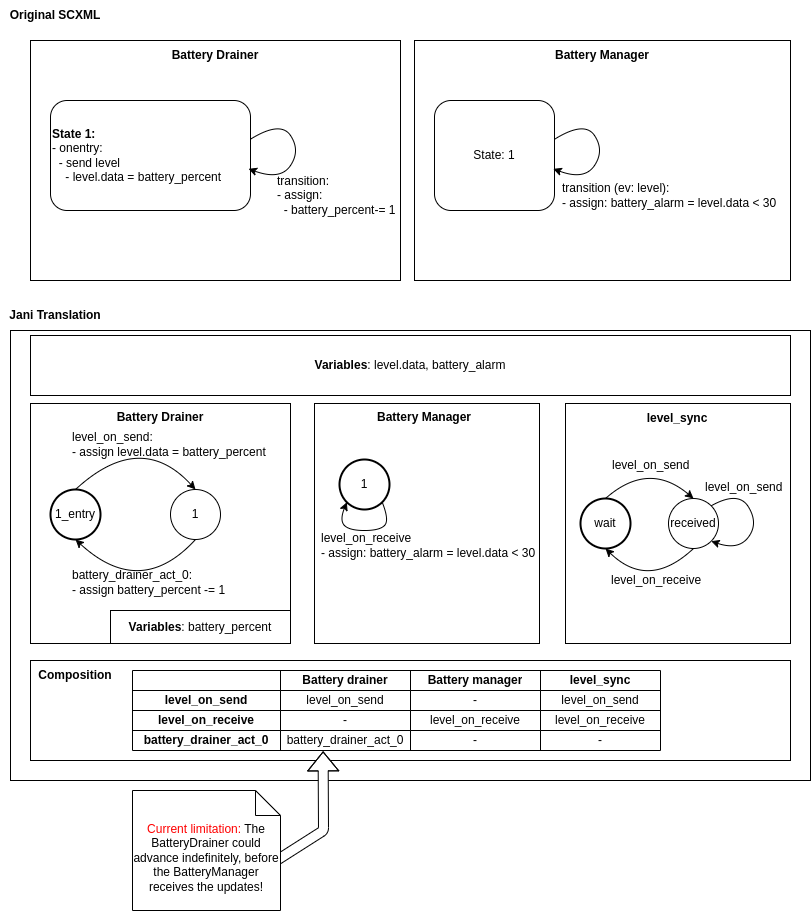

The diagram above was exported from draw.io. Its source (the exported page's mxGraphModel, read from the mxfile embedded in the PNG):
<mxGraphModel dx="1789" dy="792" grid="1" gridSize="10" guides="1" tooltips="1" connect="1" arrows="1" fold="1" page="1" pageScale="1" pageWidth="850" pageHeight="1100" math="0" shadow="0">
  <root>
    <mxCell id="0" />
    <mxCell id="1" parent="0" />
    <mxCell id="25" value="" style="rounded=0;whiteSpace=wrap;html=1;fontFamily=Helvetica;" parent="1" vertex="1">
      <mxGeometry x="30" y="350" width="800" height="450" as="geometry" />
    </mxCell>
    <mxCell id="4" value="" style="rounded=0;whiteSpace=wrap;html=1;align=center;" parent="1" vertex="1">
      <mxGeometry x="50" y="60" width="370" height="240" as="geometry" />
    </mxCell>
    <mxCell id="3" value="&lt;b&gt;State 1:&lt;/b&gt;&lt;br&gt;- onentry:&lt;br&gt;&amp;nbsp; - send level&lt;br&gt;&amp;nbsp; &amp;nbsp; - level.data = battery_percent" style="rounded=1;whiteSpace=wrap;html=1;align=left;" parent="1" vertex="1">
      <mxGeometry x="70" y="120" width="200" height="110" as="geometry" />
    </mxCell>
    <mxCell id="5" value="&lt;b&gt;Battery Drainer&lt;/b&gt;" style="text;html=1;strokeColor=none;fillColor=none;align=center;verticalAlign=middle;whiteSpace=wrap;rounded=0;" parent="1" vertex="1">
      <mxGeometry x="175" y="60" width="120" height="30" as="geometry" />
    </mxCell>
    <mxCell id="6" value="" style="endArrow=classic;html=1;exitX=0.998;exitY=0.354;exitDx=0;exitDy=0;entryX=0.99;entryY=0.621;entryDx=0;entryDy=0;curved=1;entryPerimeter=0;exitPerimeter=0;" parent="1" source="3" target="3" edge="1">
      <mxGeometry width="50" height="50" relative="1" as="geometry">
        <mxPoint x="410" y="160" as="sourcePoint" />
        <mxPoint x="460" y="110" as="targetPoint" />
        <Array as="points">
          <mxPoint x="300" y="140" />
          <mxPoint x="320" y="170" />
          <mxPoint x="300" y="200" />
        </Array>
      </mxGeometry>
    </mxCell>
    <mxCell id="7" value="transition:&lt;br&gt;- assign:&lt;br&gt;&amp;nbsp; - battery_percent-= 1" style="text;html=1;strokeColor=none;fillColor=none;align=left;verticalAlign=middle;whiteSpace=wrap;rounded=0;" parent="1" vertex="1">
      <mxGeometry x="295" y="190" width="130" height="50" as="geometry" />
    </mxCell>
    <mxCell id="8" value="" style="rounded=0;whiteSpace=wrap;html=1;align=center;" parent="1" vertex="1">
      <mxGeometry x="434" y="60" width="376" height="240" as="geometry" />
    </mxCell>
    <mxCell id="9" value="State: 1" style="rounded=1;whiteSpace=wrap;html=1;" parent="1" vertex="1">
      <mxGeometry x="454" y="120" width="120" height="110" as="geometry" />
    </mxCell>
    <mxCell id="10" value="&lt;b&gt;Battery Manager&lt;/b&gt;" style="text;html=1;strokeColor=none;fillColor=none;align=center;verticalAlign=middle;whiteSpace=wrap;rounded=0;" parent="1" vertex="1">
      <mxGeometry x="562" y="60" width="120" height="30" as="geometry" />
    </mxCell>
    <mxCell id="11" value="" style="endArrow=classic;html=1;exitX=0.998;exitY=0.354;exitDx=0;exitDy=0;entryX=0.99;entryY=0.621;entryDx=0;entryDy=0;curved=1;entryPerimeter=0;exitPerimeter=0;" parent="1" source="9" target="9" edge="1">
      <mxGeometry width="50" height="50" relative="1" as="geometry">
        <mxPoint x="794" y="160" as="sourcePoint" />
        <mxPoint x="844" y="110" as="targetPoint" />
        <Array as="points">
          <mxPoint x="604" y="140" />
          <mxPoint x="624" y="170" />
          <mxPoint x="604" y="200" />
        </Array>
      </mxGeometry>
    </mxCell>
    <mxCell id="12" value="transition (ev: level):&lt;br&gt;- assign: battery_alarm = level.data &amp;lt; 30" style="text;html=1;strokeColor=none;fillColor=none;align=left;verticalAlign=middle;whiteSpace=wrap;rounded=0;" parent="1" vertex="1">
      <mxGeometry x="580" y="190" width="220" height="50" as="geometry" />
    </mxCell>
    <mxCell id="13" value="&lt;b&gt;Original SCXML&lt;/b&gt;" style="text;html=1;strokeColor=none;fillColor=none;align=center;verticalAlign=middle;whiteSpace=wrap;rounded=0;fontFamily=Helvetica;" parent="1" vertex="1">
      <mxGeometry x="20" y="20" width="110" height="30" as="geometry" />
    </mxCell>
    <mxCell id="14" value="&lt;b&gt;Jani Translation&lt;/b&gt;" style="text;html=1;strokeColor=none;fillColor=none;align=center;verticalAlign=middle;whiteSpace=wrap;rounded=0;fontFamily=Helvetica;" parent="1" vertex="1">
      <mxGeometry x="20" y="320" width="110" height="30" as="geometry" />
    </mxCell>
    <mxCell id="15" value="" style="rounded=0;whiteSpace=wrap;html=1;align=center;" parent="1" vertex="1">
      <mxGeometry x="50" y="423" width="260" height="240" as="geometry" />
    </mxCell>
    <mxCell id="17" value="&lt;b&gt;Battery Drainer&lt;/b&gt;" style="text;html=1;strokeColor=none;fillColor=none;align=center;verticalAlign=middle;whiteSpace=wrap;rounded=0;" parent="1" vertex="1">
      <mxGeometry x="120" y="422" width="120" height="30" as="geometry" />
    </mxCell>
    <mxCell id="20" value="" style="rounded=0;whiteSpace=wrap;html=1;align=center;" parent="1" vertex="1">
      <mxGeometry x="334" y="423" width="225" height="240" as="geometry" />
    </mxCell>
    <mxCell id="22" value="&lt;b&gt;Battery Manager&lt;/b&gt;" style="text;html=1;strokeColor=none;fillColor=none;align=center;verticalAlign=middle;whiteSpace=wrap;rounded=0;" parent="1" vertex="1">
      <mxGeometry x="384" y="422" width="120" height="30" as="geometry" />
    </mxCell>
    <mxCell id="23" value="" style="endArrow=classic;html=1;exitX=1;exitY=1;exitDx=0;exitDy=0;entryX=0;entryY=1;entryDx=0;entryDy=0;curved=1;" parent="1" source="34" target="34" edge="1">
      <mxGeometry width="50" height="50" relative="1" as="geometry">
        <mxPoint x="813" y="523" as="sourcePoint" />
        <mxPoint x="863" y="473" as="targetPoint" />
        <Array as="points">
          <mxPoint x="409" y="540" />
          <mxPoint x="399" y="550" />
          <mxPoint x="369" y="550" />
          <mxPoint x="359" y="540" />
        </Array>
      </mxGeometry>
    </mxCell>
    <mxCell id="24" value="level_on_receive&lt;br&gt;- assign: battery_alarm = level.data &amp;lt; 30" style="text;html=1;strokeColor=none;fillColor=none;align=left;verticalAlign=middle;whiteSpace=wrap;rounded=0;" parent="1" vertex="1">
      <mxGeometry x="339" y="540" width="220" height="50" as="geometry" />
    </mxCell>
    <mxCell id="26" value="&lt;b&gt;Variables&lt;/b&gt;: level.data, battery_alarm" style="rounded=0;whiteSpace=wrap;html=1;fontFamily=Helvetica;" parent="1" vertex="1">
      <mxGeometry x="50" y="355" width="760" height="60" as="geometry" />
    </mxCell>
    <mxCell id="27" value="1_entry" style="ellipse;whiteSpace=wrap;html=1;aspect=fixed;fontFamily=Helvetica;perimeterSpacing=0;strokeWidth=2;" parent="1" vertex="1">
      <mxGeometry x="70" y="509" width="50" height="50" as="geometry" />
    </mxCell>
    <mxCell id="28" value="1" style="ellipse;whiteSpace=wrap;html=1;aspect=fixed;strokeWidth=1;fontFamily=Helvetica;" parent="1" vertex="1">
      <mxGeometry x="190" y="509" width="50" height="50" as="geometry" />
    </mxCell>
    <mxCell id="29" value="" style="curved=1;endArrow=classic;html=1;fontFamily=Helvetica;exitX=0.5;exitY=0;exitDx=0;exitDy=0;entryX=0.5;entryY=0;entryDx=0;entryDy=0;" parent="1" source="27" target="28" edge="1">
      <mxGeometry width="50" height="50" relative="1" as="geometry">
        <mxPoint x="470" y="359" as="sourcePoint" />
        <mxPoint x="520" y="309" as="targetPoint" />
        <Array as="points">
          <mxPoint x="160" y="449" />
        </Array>
      </mxGeometry>
    </mxCell>
    <mxCell id="30" value="" style="curved=1;endArrow=classic;html=1;fontFamily=Helvetica;exitX=0.5;exitY=1;exitDx=0;exitDy=0;entryX=0.5;entryY=1;entryDx=0;entryDy=0;" parent="1" source="28" target="27" edge="1">
      <mxGeometry width="50" height="50" relative="1" as="geometry">
        <mxPoint x="470" y="469" as="sourcePoint" />
        <mxPoint x="520" y="419" as="targetPoint" />
        <Array as="points">
          <mxPoint x="160" y="619" />
        </Array>
      </mxGeometry>
    </mxCell>
    <mxCell id="31" value="&lt;b&gt;Variables&lt;/b&gt;: battery_percent" style="rounded=0;whiteSpace=wrap;html=1;fontFamily=Helvetica;" parent="1" vertex="1">
      <mxGeometry x="130" y="630" width="180" height="33" as="geometry" />
    </mxCell>
    <mxCell id="32" value="level_on_send:&lt;br&gt;- assign level.data = battery_percent" style="text;html=1;strokeColor=none;fillColor=none;align=left;verticalAlign=middle;whiteSpace=wrap;rounded=0;strokeWidth=1;fontFamily=Helvetica;" parent="1" vertex="1">
      <mxGeometry x="90" y="449" width="200" height="30" as="geometry" />
    </mxCell>
    <mxCell id="33" value="battery_drainer_act_0:&lt;br&gt;- assign battery_percent -= 1" style="text;html=1;strokeColor=none;fillColor=none;align=left;verticalAlign=middle;whiteSpace=wrap;rounded=0;strokeWidth=1;fontFamily=Helvetica;" parent="1" vertex="1">
      <mxGeometry x="90" y="587" width="180" height="30" as="geometry" />
    </mxCell>
    <mxCell id="34" value="1" style="ellipse;whiteSpace=wrap;html=1;aspect=fixed;fontFamily=Helvetica;perimeterSpacing=0;strokeWidth=2;" parent="1" vertex="1">
      <mxGeometry x="359" y="479" width="50" height="50" as="geometry" />
    </mxCell>
    <mxCell id="35" value="" style="rounded=0;whiteSpace=wrap;html=1;align=center;" parent="1" vertex="1">
      <mxGeometry x="585" y="423" width="225" height="240" as="geometry" />
    </mxCell>
    <mxCell id="36" value="&lt;b&gt;level_sync&lt;/b&gt;" style="text;html=1;strokeColor=none;fillColor=none;align=center;verticalAlign=middle;whiteSpace=wrap;rounded=0;" parent="1" vertex="1">
      <mxGeometry x="636.5" y="423" width="120" height="30" as="geometry" />
    </mxCell>
    <mxCell id="37" value="wait" style="ellipse;whiteSpace=wrap;html=1;aspect=fixed;fontFamily=Helvetica;perimeterSpacing=0;strokeWidth=2;" parent="1" vertex="1">
      <mxGeometry x="600" y="518" width="50" height="50" as="geometry" />
    </mxCell>
    <mxCell id="38" value="received" style="ellipse;whiteSpace=wrap;html=1;aspect=fixed;fontFamily=Helvetica;perimeterSpacing=0;strokeWidth=1;" parent="1" vertex="1">
      <mxGeometry x="688" y="518" width="50" height="50" as="geometry" />
    </mxCell>
    <mxCell id="39" value="" style="curved=1;endArrow=classic;html=1;fontFamily=Helvetica;exitX=0.5;exitY=0;exitDx=0;exitDy=0;entryX=0.5;entryY=0;entryDx=0;entryDy=0;" parent="1" source="37" target="38" edge="1">
      <mxGeometry width="50" height="50" relative="1" as="geometry">
        <mxPoint x="508" y="470" as="sourcePoint" />
        <mxPoint x="558" y="420" as="targetPoint" />
        <Array as="points">
          <mxPoint x="668" y="480" />
        </Array>
      </mxGeometry>
    </mxCell>
    <mxCell id="40" value="" style="curved=1;endArrow=classic;html=1;fontFamily=Helvetica;entryX=0.5;entryY=1;entryDx=0;entryDy=0;exitX=0.5;exitY=1;exitDx=0;exitDy=0;" parent="1" source="38" target="37" edge="1">
      <mxGeometry width="50" height="50" relative="1" as="geometry">
        <mxPoint x="508" y="470" as="sourcePoint" />
        <mxPoint x="558" y="420" as="targetPoint" />
        <Array as="points">
          <mxPoint x="668" y="610" />
        </Array>
      </mxGeometry>
    </mxCell>
    <mxCell id="41" value="" style="curved=1;endArrow=classic;html=1;fontFamily=Helvetica;entryX=1;entryY=1;entryDx=0;entryDy=0;exitX=1;exitY=0;exitDx=0;exitDy=0;" parent="1" source="38" target="38" edge="1">
      <mxGeometry width="50" height="50" relative="1" as="geometry">
        <mxPoint x="723" y="578" as="sourcePoint" />
        <mxPoint x="635" y="578" as="targetPoint" />
        <Array as="points">
          <mxPoint x="758" y="510" />
          <mxPoint x="778" y="543" />
          <mxPoint x="758" y="570" />
        </Array>
      </mxGeometry>
    </mxCell>
    <mxCell id="42" value="level_on_send" style="text;html=1;strokeColor=none;fillColor=none;align=left;verticalAlign=middle;whiteSpace=wrap;rounded=0;strokeWidth=1;fontFamily=Helvetica;" parent="1" vertex="1">
      <mxGeometry x="630" y="470" width="90" height="30" as="geometry" />
    </mxCell>
    <mxCell id="43" value="level_on_send" style="text;html=1;strokeColor=none;fillColor=none;align=left;verticalAlign=middle;whiteSpace=wrap;rounded=0;strokeWidth=1;fontFamily=Helvetica;" parent="1" vertex="1">
      <mxGeometry x="723" y="492" width="90" height="30" as="geometry" />
    </mxCell>
    <mxCell id="44" value="level_on_receive" style="text;html=1;strokeColor=none;fillColor=none;align=left;verticalAlign=middle;whiteSpace=wrap;rounded=0;strokeWidth=1;fontFamily=Helvetica;" parent="1" vertex="1">
      <mxGeometry x="629" y="585" width="90" height="30" as="geometry" />
    </mxCell>
    <mxCell id="45" value="" style="rounded=0;whiteSpace=wrap;html=1;strokeWidth=1;fontFamily=Helvetica;" parent="1" vertex="1">
      <mxGeometry x="50" y="680" width="760" height="100" as="geometry" />
    </mxCell>
    <mxCell id="46" value="&lt;b&gt;Composition&lt;/b&gt;" style="text;html=1;strokeColor=none;fillColor=none;align=center;verticalAlign=middle;whiteSpace=wrap;rounded=0;strokeWidth=1;fontFamily=Helvetica;" parent="1" vertex="1">
      <mxGeometry x="55" y="680" width="80" height="30" as="geometry" />
    </mxCell>
    <mxCell id="47" value="" style="shape=table;startSize=0;container=1;collapsible=0;childLayout=tableLayout;strokeWidth=1;fontFamily=Helvetica;" parent="1" vertex="1">
      <mxGeometry x="152" y="690" width="528" height="80" as="geometry" />
    </mxCell>
    <mxCell id="48" value="" style="shape=tableRow;horizontal=0;startSize=0;swimlaneHead=0;swimlaneBody=0;top=0;left=0;bottom=0;right=0;collapsible=0;dropTarget=0;fillColor=none;points=[[0,0.5],[1,0.5]];portConstraint=eastwest;strokeWidth=1;fontFamily=Helvetica;" parent="47" vertex="1">
      <mxGeometry width="528" height="20" as="geometry" />
    </mxCell>
    <mxCell id="49" value="" style="shape=partialRectangle;html=1;whiteSpace=wrap;connectable=0;overflow=hidden;fillColor=none;top=0;left=0;bottom=0;right=0;pointerEvents=1;strokeWidth=1;fontFamily=Helvetica;" parent="48" vertex="1">
      <mxGeometry width="148" height="20" as="geometry">
        <mxRectangle width="148" height="20" as="alternateBounds" />
      </mxGeometry>
    </mxCell>
    <mxCell id="50" value="&lt;b&gt;Battery drainer&lt;/b&gt;" style="shape=partialRectangle;html=1;whiteSpace=wrap;connectable=0;overflow=hidden;fillColor=none;top=0;left=0;bottom=0;right=0;pointerEvents=1;strokeWidth=1;fontFamily=Helvetica;" parent="48" vertex="1">
      <mxGeometry x="148" width="130" height="20" as="geometry">
        <mxRectangle width="130" height="20" as="alternateBounds" />
      </mxGeometry>
    </mxCell>
    <mxCell id="51" value="&lt;b&gt;Battery manager&lt;/b&gt;" style="shape=partialRectangle;html=1;whiteSpace=wrap;connectable=0;overflow=hidden;fillColor=none;top=0;left=0;bottom=0;right=0;pointerEvents=1;strokeWidth=1;fontFamily=Helvetica;" parent="48" vertex="1">
      <mxGeometry x="278" width="130" height="20" as="geometry">
        <mxRectangle width="130" height="20" as="alternateBounds" />
      </mxGeometry>
    </mxCell>
    <mxCell id="52" value="&lt;b&gt;level_sync&lt;/b&gt;" style="shape=partialRectangle;html=1;whiteSpace=wrap;connectable=0;overflow=hidden;fillColor=none;top=0;left=0;bottom=0;right=0;pointerEvents=1;strokeWidth=1;fontFamily=Helvetica;" parent="48" vertex="1">
      <mxGeometry x="408" width="120" height="20" as="geometry">
        <mxRectangle width="120" height="20" as="alternateBounds" />
      </mxGeometry>
    </mxCell>
    <mxCell id="53" value="" style="shape=tableRow;horizontal=0;startSize=0;swimlaneHead=0;swimlaneBody=0;top=0;left=0;bottom=0;right=0;collapsible=0;dropTarget=0;fillColor=none;points=[[0,0.5],[1,0.5]];portConstraint=eastwest;strokeWidth=1;fontFamily=Helvetica;" parent="47" vertex="1">
      <mxGeometry y="20" width="528" height="20" as="geometry" />
    </mxCell>
    <mxCell id="54" value="&lt;b&gt;level_on_send&lt;/b&gt;" style="shape=partialRectangle;html=1;whiteSpace=wrap;connectable=0;overflow=hidden;fillColor=none;top=0;left=0;bottom=0;right=0;pointerEvents=1;strokeWidth=1;fontFamily=Helvetica;" parent="53" vertex="1">
      <mxGeometry width="148" height="20" as="geometry">
        <mxRectangle width="148" height="20" as="alternateBounds" />
      </mxGeometry>
    </mxCell>
    <mxCell id="55" value="level_on_send" style="shape=partialRectangle;html=1;whiteSpace=wrap;connectable=0;overflow=hidden;fillColor=none;top=0;left=0;bottom=0;right=0;pointerEvents=1;strokeWidth=1;fontFamily=Helvetica;" parent="53" vertex="1">
      <mxGeometry x="148" width="130" height="20" as="geometry">
        <mxRectangle width="130" height="20" as="alternateBounds" />
      </mxGeometry>
    </mxCell>
    <mxCell id="56" value="-" style="shape=partialRectangle;html=1;whiteSpace=wrap;connectable=0;overflow=hidden;fillColor=none;top=0;left=0;bottom=0;right=0;pointerEvents=1;strokeWidth=1;fontFamily=Helvetica;" parent="53" vertex="1">
      <mxGeometry x="278" width="130" height="20" as="geometry">
        <mxRectangle width="130" height="20" as="alternateBounds" />
      </mxGeometry>
    </mxCell>
    <mxCell id="57" value="level_on_send" style="shape=partialRectangle;html=1;whiteSpace=wrap;connectable=0;overflow=hidden;fillColor=none;top=0;left=0;bottom=0;right=0;pointerEvents=1;strokeWidth=1;fontFamily=Helvetica;" parent="53" vertex="1">
      <mxGeometry x="408" width="120" height="20" as="geometry">
        <mxRectangle width="120" height="20" as="alternateBounds" />
      </mxGeometry>
    </mxCell>
    <mxCell id="58" value="" style="shape=tableRow;horizontal=0;startSize=0;swimlaneHead=0;swimlaneBody=0;top=0;left=0;bottom=0;right=0;collapsible=0;dropTarget=0;fillColor=none;points=[[0,0.5],[1,0.5]];portConstraint=eastwest;strokeWidth=1;fontFamily=Helvetica;" parent="47" vertex="1">
      <mxGeometry y="40" width="528" height="20" as="geometry" />
    </mxCell>
    <mxCell id="59" value="&lt;b&gt;level_on_receive&lt;/b&gt;" style="shape=partialRectangle;html=1;whiteSpace=wrap;connectable=0;overflow=hidden;fillColor=none;top=0;left=0;bottom=0;right=0;pointerEvents=1;strokeWidth=1;fontFamily=Helvetica;" parent="58" vertex="1">
      <mxGeometry width="148" height="20" as="geometry">
        <mxRectangle width="148" height="20" as="alternateBounds" />
      </mxGeometry>
    </mxCell>
    <mxCell id="60" value="-" style="shape=partialRectangle;html=1;whiteSpace=wrap;connectable=0;overflow=hidden;fillColor=none;top=0;left=0;bottom=0;right=0;pointerEvents=1;strokeWidth=1;fontFamily=Helvetica;" parent="58" vertex="1">
      <mxGeometry x="148" width="130" height="20" as="geometry">
        <mxRectangle width="130" height="20" as="alternateBounds" />
      </mxGeometry>
    </mxCell>
    <mxCell id="61" value="level_on_receive" style="shape=partialRectangle;html=1;whiteSpace=wrap;connectable=0;overflow=hidden;fillColor=none;top=0;left=0;bottom=0;right=0;pointerEvents=1;strokeWidth=1;fontFamily=Helvetica;" parent="58" vertex="1">
      <mxGeometry x="278" width="130" height="20" as="geometry">
        <mxRectangle width="130" height="20" as="alternateBounds" />
      </mxGeometry>
    </mxCell>
    <mxCell id="62" value="level_on_receive" style="shape=partialRectangle;html=1;whiteSpace=wrap;connectable=0;overflow=hidden;fillColor=none;top=0;left=0;bottom=0;right=0;pointerEvents=1;strokeWidth=1;fontFamily=Helvetica;" parent="58" vertex="1">
      <mxGeometry x="408" width="120" height="20" as="geometry">
        <mxRectangle width="120" height="20" as="alternateBounds" />
      </mxGeometry>
    </mxCell>
    <mxCell id="63" style="shape=tableRow;horizontal=0;startSize=0;swimlaneHead=0;swimlaneBody=0;top=0;left=0;bottom=0;right=0;collapsible=0;dropTarget=0;fillColor=none;points=[[0,0.5],[1,0.5]];portConstraint=eastwest;strokeWidth=1;fontFamily=Helvetica;" parent="47" vertex="1">
      <mxGeometry y="60" width="528" height="20" as="geometry" />
    </mxCell>
    <mxCell id="64" value="&lt;b&gt;battery_drainer_act_0&lt;/b&gt;" style="shape=partialRectangle;html=1;whiteSpace=wrap;connectable=0;overflow=hidden;fillColor=none;top=0;left=0;bottom=0;right=0;pointerEvents=1;strokeWidth=1;fontFamily=Helvetica;" parent="63" vertex="1">
      <mxGeometry width="148" height="20" as="geometry">
        <mxRectangle width="148" height="20" as="alternateBounds" />
      </mxGeometry>
    </mxCell>
    <mxCell id="65" value="battery_drainer_act_0" style="shape=partialRectangle;html=1;whiteSpace=wrap;connectable=0;overflow=hidden;fillColor=none;top=0;left=0;bottom=0;right=0;pointerEvents=1;strokeWidth=1;fontFamily=Helvetica;" parent="63" vertex="1">
      <mxGeometry x="148" width="130" height="20" as="geometry">
        <mxRectangle width="130" height="20" as="alternateBounds" />
      </mxGeometry>
    </mxCell>
    <mxCell id="66" value="-" style="shape=partialRectangle;html=1;whiteSpace=wrap;connectable=0;overflow=hidden;fillColor=none;top=0;left=0;bottom=0;right=0;pointerEvents=1;strokeWidth=1;fontFamily=Helvetica;" parent="63" vertex="1">
      <mxGeometry x="278" width="130" height="20" as="geometry">
        <mxRectangle width="130" height="20" as="alternateBounds" />
      </mxGeometry>
    </mxCell>
    <mxCell id="67" value="-" style="shape=partialRectangle;html=1;whiteSpace=wrap;connectable=0;overflow=hidden;fillColor=none;top=0;left=0;bottom=0;right=0;pointerEvents=1;strokeWidth=1;fontFamily=Helvetica;" parent="63" vertex="1">
      <mxGeometry x="408" width="120" height="20" as="geometry">
        <mxRectangle width="120" height="20" as="alternateBounds" />
      </mxGeometry>
    </mxCell>
    <mxCell id="68" value="" style="shape=flexArrow;endArrow=classic;html=1;entryX=0.361;entryY=1.045;entryDx=0;entryDy=0;entryPerimeter=0;fillColor=default;exitX=0;exitY=0;exitDx=140;exitDy=72.5;exitPerimeter=0;" edge="1" parent="1" source="69" target="63">
      <mxGeometry width="50" height="50" relative="1" as="geometry">
        <mxPoint x="310" y="830" as="sourcePoint" />
        <mxPoint x="310" y="780" as="targetPoint" />
        <Array as="points">
          <mxPoint x="343" y="850" />
        </Array>
      </mxGeometry>
    </mxCell>
    <mxCell id="69" value="&lt;font color=&quot;#ff0000&quot;&gt;Current limitation:&lt;/font&gt; The BatteryDrainer could advance indefinitely, before the BatteryManager receives the updates!" style="shape=note2;boundedLbl=1;whiteSpace=wrap;html=1;size=25;verticalAlign=top;align=center;" vertex="1" parent="1">
      <mxGeometry x="152" y="810" width="148" height="120" as="geometry" />
    </mxCell>
  </root>
</mxGraphModel>